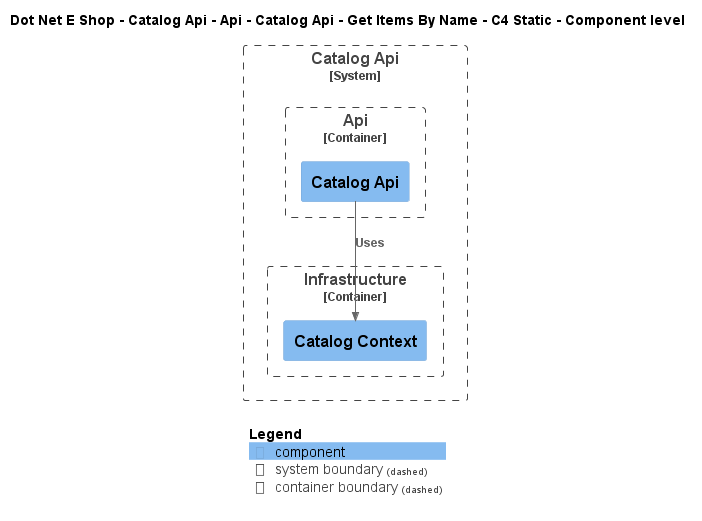

The diagram above was rendered by PlantUML. Its source (embedded in the PNG):
@startuml
!include ..\..\..\..\..\..\..\..\..\.c4s\C4_Component.puml

AddElementTag("c4interflow:lifecycle:new", $bgColor=green, $fontColor=#ffffff, $borderColor=green, $shadowing="False")
AddElementTag("c4interflow:lifecycle:changed", $bgColor=orange, $fontColor=#ffffff, $borderColor=orange, $shadowing="False")
AddElementTag("c4interflow:lifecycle:removed", $bgColor=red, $fontColor=#ffffff, $borderColor=red, $shadowing="False")

AddRelTag("c4interflow:lifecycle:new", $textColor=green, $lineColor=green)
AddRelTag("c4interflow:lifecycle:changed", $textColor=orange, $lineColor=orange)
AddRelTag("c4interflow:lifecycle:removed", $textColor=red, $lineColor=red)

SHOW_PERSON_PORTRAIT()
LAYOUT_TOP_DOWN()

skinparam linetype polyline

title Dot Net E Shop - Catalog Api - Api - Catalog Api - Get Items By Name - C4 Static - Component level


System_Boundary(DotNetEShop.SoftwareSystems.CatalogApi, "Catalog Api") {
    
Container_Boundary(DotNetEShop.SoftwareSystems.CatalogApi.Containers.Api, "Api") {
    Component(DotNetEShop.SoftwareSystems.CatalogApi.Containers.Api.Components.CatalogApi, "Catalog Api", "", "")
}
    
Container_Boundary(DotNetEShop.SoftwareSystems.CatalogApi.Containers.Infrastructure, "Infrastructure") {
    Component(DotNetEShop.SoftwareSystems.CatalogApi.Containers.Infrastructure.Components.CatalogContext, "Catalog Context", "", "")
}
}

Rel(DotNetEShop.SoftwareSystems.CatalogApi.Containers.Api.Components.CatalogApi, DotNetEShop.SoftwareSystems.CatalogApi.Containers.Infrastructure.Components.CatalogContext, "Uses")


SHOW_LEGEND()
@enduml